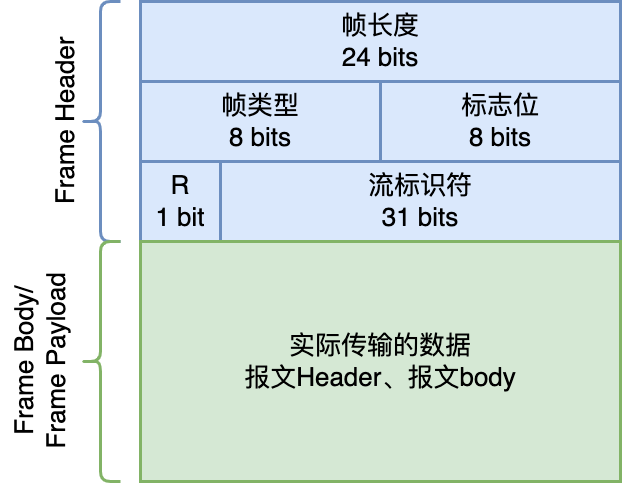

The diagram above was exported from draw.io. Its source (the exported page's mxGraphModel, read from the mxfile embedded in the PNG):
<mxGraphModel dx="777" dy="574" grid="1" gridSize="10" guides="1" tooltips="1" connect="1" arrows="1" fold="1" page="1" pageScale="1" pageWidth="827" pageHeight="1169" math="0" shadow="0">
  <root>
    <mxCell id="0" />
    <mxCell id="1" parent="0" />
    <mxCell id="ObGalRRGb7Mj7wRU0JvB-1" value="&lt;font style=&quot;font-size: 26px;&quot;&gt;帧长度&lt;br&gt;24 bits&lt;br&gt;&lt;/font&gt;" style="rounded=0;whiteSpace=wrap;html=1;fillColor=#dae8fc;strokeColor=#6c8ebf;strokeWidth=3;" vertex="1" parent="1">
      <mxGeometry x="200" y="200" width="480" height="80" as="geometry" />
    </mxCell>
    <mxCell id="ObGalRRGb7Mj7wRU0JvB-2" value="&lt;font style=&quot;font-size: 26px;&quot;&gt;帧类型&lt;br&gt;8 bits&lt;br&gt;&lt;/font&gt;" style="rounded=0;whiteSpace=wrap;html=1;fillColor=#dae8fc;strokeColor=#6c8ebf;strokeWidth=3;" vertex="1" parent="1">
      <mxGeometry x="200" y="280" width="240" height="80" as="geometry" />
    </mxCell>
    <mxCell id="ObGalRRGb7Mj7wRU0JvB-3" value="&lt;font style=&quot;font-size: 26px;&quot;&gt;标志位&lt;br&gt;8 bits&lt;br&gt;&lt;/font&gt;" style="rounded=0;whiteSpace=wrap;html=1;fillColor=#dae8fc;strokeColor=#6c8ebf;strokeWidth=3;" vertex="1" parent="1">
      <mxGeometry x="440" y="280" width="240" height="80" as="geometry" />
    </mxCell>
    <mxCell id="ObGalRRGb7Mj7wRU0JvB-4" value="&lt;font style=&quot;font-size: 26px;&quot;&gt;R&lt;br&gt;1 bit&lt;br&gt;&lt;/font&gt;" style="rounded=0;whiteSpace=wrap;html=1;fillColor=#dae8fc;strokeColor=#6c8ebf;strokeWidth=3;" vertex="1" parent="1">
      <mxGeometry x="200" y="360" width="80" height="80" as="geometry" />
    </mxCell>
    <mxCell id="ObGalRRGb7Mj7wRU0JvB-5" value="&lt;font style=&quot;font-size: 26px;&quot;&gt;流标识符&lt;br&gt;31 bits&lt;br&gt;&lt;/font&gt;" style="rounded=0;whiteSpace=wrap;html=1;fillColor=#dae8fc;strokeColor=#6c8ebf;strokeWidth=3;" vertex="1" parent="1">
      <mxGeometry x="280" y="360" width="400" height="80" as="geometry" />
    </mxCell>
    <mxCell id="ObGalRRGb7Mj7wRU0JvB-6" value="&lt;font style=&quot;font-size: 26px;&quot;&gt;实际传输的数据&lt;br&gt;报文Header、报文body&lt;br&gt;&lt;/font&gt;" style="rounded=0;whiteSpace=wrap;html=1;fillColor=#d5e8d4;strokeColor=#82b366;strokeWidth=3;" vertex="1" parent="1">
      <mxGeometry x="200" y="440" width="480" height="240" as="geometry" />
    </mxCell>
    <mxCell id="ObGalRRGb7Mj7wRU0JvB-7" value="" style="shape=curlyBracket;whiteSpace=wrap;html=1;rounded=1;labelPosition=left;verticalLabelPosition=middle;align=right;verticalAlign=middle;fillColor=#dae8fc;strokeColor=#6c8ebf;strokeWidth=3;" vertex="1" parent="1">
      <mxGeometry x="140" y="200" width="40" height="240" as="geometry" />
    </mxCell>
    <mxCell id="ObGalRRGb7Mj7wRU0JvB-8" value="&lt;font style=&quot;font-size: 26px;&quot;&gt;Frame Header&lt;/font&gt;" style="text;html=1;align=center;verticalAlign=middle;resizable=0;points=[];autosize=1;strokeColor=none;fillColor=none;rotation=-90;" vertex="1" parent="1">
      <mxGeometry x="30" y="300" width="190" height="40" as="geometry" />
    </mxCell>
    <mxCell id="ObGalRRGb7Mj7wRU0JvB-11" value="" style="shape=curlyBracket;whiteSpace=wrap;html=1;rounded=1;labelPosition=left;verticalLabelPosition=middle;align=right;verticalAlign=middle;fillColor=#d5e8d4;strokeColor=#82b366;strokeWidth=3;" vertex="1" parent="1">
      <mxGeometry x="140" y="440" width="40" height="240" as="geometry" />
    </mxCell>
    <mxCell id="ObGalRRGb7Mj7wRU0JvB-12" value="&lt;font style=&quot;font-size: 26px;&quot;&gt;Frame Body/&lt;br&gt;Frame Payload&lt;br&gt;&lt;/font&gt;" style="text;html=1;align=center;verticalAlign=middle;resizable=0;points=[];autosize=1;strokeColor=none;fillColor=none;rotation=-90;" vertex="1" parent="1">
      <mxGeometry y="520" width="200" height="80" as="geometry" />
    </mxCell>
  </root>
</mxGraphModel>